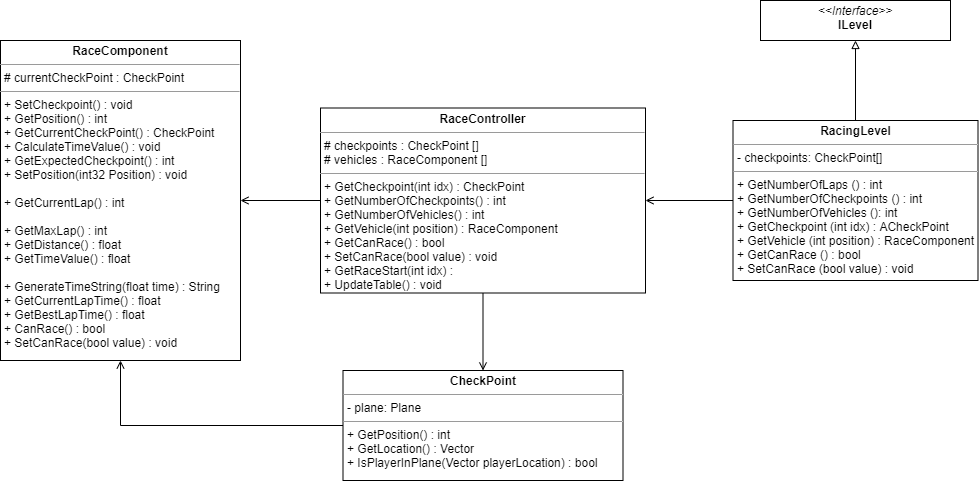

The diagram above was exported from draw.io. Its source (the exported page's mxGraphModel, read from the mxfile embedded in the PNG):
<mxGraphModel dx="3214" dy="1646" grid="1" gridSize="10" guides="1" tooltips="1" connect="1" arrows="1" fold="1" page="1" pageScale="1" pageWidth="827" pageHeight="1169" math="0" shadow="0">
  <root>
    <mxCell id="0" />
    <mxCell id="1" parent="0" />
    <mxCell id="2" style="edgeStyle=orthogonalEdgeStyle;rounded=0;orthogonalLoop=1;jettySize=auto;html=1;exitX=0.5;exitY=0;exitDx=0;exitDy=0;entryX=0.5;entryY=1;entryDx=0;entryDy=0;endArrow=block;endFill=0;" edge="1" source="4" target="7" parent="1">
      <mxGeometry relative="1" as="geometry" />
    </mxCell>
    <mxCell id="3" style="edgeStyle=orthogonalEdgeStyle;rounded=0;orthogonalLoop=1;jettySize=auto;html=1;exitX=0;exitY=0.5;exitDx=0;exitDy=0;entryX=1;entryY=0.5;entryDx=0;entryDy=0;endArrow=open;endFill=0;" edge="1" source="4" target="10" parent="1">
      <mxGeometry relative="1" as="geometry" />
    </mxCell>
    <mxCell id="4" value="&lt;p style=&quot;margin: 0px ; margin-top: 4px ; text-align: center&quot;&gt;&lt;b&gt;RacingLevel&lt;/b&gt;&lt;/p&gt;&lt;hr size=&quot;1&quot;&gt;&lt;p style=&quot;margin: 0px ; margin-left: 4px&quot;&gt;- checkpoints: CheckPoint[]&lt;/p&gt;&lt;hr size=&quot;1&quot;&gt;&lt;p style=&quot;margin: 0px ; margin-left: 4px&quot;&gt;+ GetNumberOfLaps () : int&lt;/p&gt;&lt;p style=&quot;margin: 0px ; margin-left: 4px&quot;&gt;+ GetNumberOfCheckpoints () : int&lt;/p&gt;&lt;p style=&quot;margin: 0px ; margin-left: 4px&quot;&gt;+ GetNumberOfVehicles (): int&lt;/p&gt;&lt;p style=&quot;margin: 0px ; margin-left: 4px&quot;&gt;+ GetCheckpoint (int idx) : ACheckPoint&amp;nbsp;&lt;/p&gt;&lt;p style=&quot;margin: 0px ; margin-left: 4px&quot;&gt;+ GetVehicle (int position) : RaceComponent&lt;/p&gt;&lt;p style=&quot;margin: 0px ; margin-left: 4px&quot;&gt;+ GetCanRace () : bool&amp;nbsp;&lt;/p&gt;&lt;p style=&quot;margin: 0px ; margin-left: 4px&quot;&gt;+ SetCanRace (bool value) : void&lt;/p&gt;" style="verticalAlign=top;align=left;overflow=fill;fontSize=12;fontFamily=Helvetica;html=1;" vertex="1" parent="1">
      <mxGeometry x="332.5" y="880" width="245" height="160" as="geometry" />
    </mxCell>
    <mxCell id="5" style="edgeStyle=orthogonalEdgeStyle;rounded=0;orthogonalLoop=1;jettySize=auto;html=1;exitX=0;exitY=0.5;exitDx=0;exitDy=0;entryX=0.5;entryY=1;entryDx=0;entryDy=0;endArrow=open;endFill=0;" edge="1" source="6" target="11" parent="1">
      <mxGeometry relative="1" as="geometry" />
    </mxCell>
    <mxCell id="6" value="&lt;p style=&quot;margin: 0px ; margin-top: 4px ; text-align: center&quot;&gt;&lt;b&gt;CheckPoint&lt;/b&gt;&lt;/p&gt;&lt;hr size=&quot;1&quot;&gt;&lt;p style=&quot;margin: 0px ; margin-left: 4px&quot;&gt;- plane: Plane&lt;/p&gt;&lt;hr size=&quot;1&quot;&gt;&lt;p style=&quot;margin: 0px ; margin-left: 4px&quot;&gt;&lt;span style=&quot;color: rgb(3 , 3 , 3)&quot;&gt;+ GetPosition() : int&amp;nbsp;&lt;/span&gt;&lt;br&gt;&lt;/p&gt;&lt;p style=&quot;margin: 0px ; margin-left: 4px&quot;&gt;&lt;font color=&quot;#030303&quot;&gt;+ GetLocation() : Vector&amp;nbsp;&lt;/font&gt;&lt;/p&gt;&lt;p style=&quot;margin: 0px ; margin-left: 4px&quot;&gt;&lt;span style=&quot;background-color: rgb(255 , 255 , 255)&quot;&gt;&lt;font color=&quot;#030303&quot;&gt;&lt;/font&gt;&lt;/span&gt;&lt;/p&gt;&lt;p style=&quot;margin: 0px ; margin-left: 4px&quot;&gt;&lt;font color=&quot;#030303&quot;&gt;+ IsPlayerInPlane(Vector playerLocation) : bool&lt;/font&gt;&lt;/p&gt;" style="verticalAlign=top;align=left;overflow=fill;fontSize=12;fontFamily=Helvetica;html=1;" vertex="1" parent="1">
      <mxGeometry x="-57.5" y="1130" width="280" height="110" as="geometry" />
    </mxCell>
    <mxCell id="7" value="&lt;p style=&quot;margin: 0px ; margin-top: 4px ; text-align: center&quot;&gt;&lt;i&gt;&amp;lt;&amp;lt;Interface&amp;gt;&amp;gt;&lt;/i&gt;&lt;br&gt;&lt;b&gt;ILevel&lt;/b&gt;&lt;/p&gt;&lt;p style=&quot;margin: 0px ; margin-left: 4px&quot;&gt;&lt;br&gt;&lt;/p&gt;" style="verticalAlign=top;align=left;overflow=fill;fontSize=12;fontFamily=Helvetica;html=1;" vertex="1" parent="1">
      <mxGeometry x="360" y="760" width="190" height="40" as="geometry" />
    </mxCell>
    <mxCell id="8" style="edgeStyle=orthogonalEdgeStyle;rounded=0;orthogonalLoop=1;jettySize=auto;html=1;exitX=0.5;exitY=1;exitDx=0;exitDy=0;entryX=0.5;entryY=0;entryDx=0;entryDy=0;endArrow=open;endFill=0;" edge="1" source="10" target="6" parent="1">
      <mxGeometry relative="1" as="geometry" />
    </mxCell>
    <mxCell id="9" style="edgeStyle=orthogonalEdgeStyle;rounded=0;orthogonalLoop=1;jettySize=auto;html=1;entryX=1;entryY=0.5;entryDx=0;entryDy=0;endArrow=open;endFill=0;" edge="1" source="10" target="11" parent="1">
      <mxGeometry relative="1" as="geometry" />
    </mxCell>
    <mxCell id="10" value="&lt;p style=&quot;margin: 0px ; margin-top: 4px ; text-align: center&quot;&gt;&lt;b&gt;RaceController&lt;/b&gt;&lt;/p&gt;&lt;hr size=&quot;1&quot;&gt;&lt;p style=&quot;margin: 0px ; margin-left: 4px&quot;&gt;# checkpoints : CheckPoint []&lt;/p&gt;&lt;p style=&quot;margin: 0px ; margin-left: 4px&quot;&gt;# vehicles : RaceComponent []&lt;/p&gt;&lt;hr size=&quot;1&quot;&gt;&lt;p style=&quot;margin: 0px ; margin-left: 4px&quot;&gt;&lt;span style=&quot;color: rgb(3 , 3 , 3)&quot;&gt;+ GetCheckpoint(int idx) : CheckPoint&lt;/span&gt;&lt;br&gt;&lt;/p&gt;&lt;p style=&quot;margin: 0px ; margin-left: 4px&quot;&gt;&lt;font color=&quot;#030303&quot;&gt;+ GetNumberOfCheckpoints() : int&lt;/font&gt;&lt;/p&gt;&lt;p style=&quot;margin: 0px ; margin-left: 4px&quot;&gt;&lt;font color=&quot;#030303&quot;&gt;+ GetNumberOfVehicles() : int&lt;/font&gt;&lt;/p&gt;&lt;p style=&quot;margin: 0px ; margin-left: 4px&quot;&gt;&lt;font color=&quot;#030303&quot;&gt;+ GetVehicle(int position) : RaceComponent&amp;nbsp;&lt;/font&gt;&lt;/p&gt;&lt;p style=&quot;margin: 0px ; margin-left: 4px&quot;&gt;&lt;font color=&quot;#030303&quot;&gt;+ GetCanRace() : bool&amp;nbsp;&amp;nbsp;&lt;/font&gt;&lt;/p&gt;&lt;p style=&quot;margin: 0px ; margin-left: 4px&quot;&gt;&lt;font color=&quot;#030303&quot;&gt;+ SetCanRace(bool value) : void&amp;nbsp;&lt;/font&gt;&lt;/p&gt;&lt;p style=&quot;margin: 0px ; margin-left: 4px&quot;&gt;&lt;font color=&quot;#030303&quot;&gt;+ GetRaceStart(int idx) :&amp;nbsp;&lt;/font&gt;&lt;/p&gt;&lt;p style=&quot;margin: 0px ; margin-left: 4px&quot;&gt;&lt;span style=&quot;background-color: rgb(255 , 255 , 255)&quot;&gt;&lt;font color=&quot;#030303&quot;&gt;&lt;/font&gt;&lt;/span&gt;&lt;/p&gt;&lt;p style=&quot;margin: 0px ; margin-left: 4px&quot;&gt;&lt;font color=&quot;#030303&quot;&gt;+ UpdateTable() : void&amp;nbsp;&lt;/font&gt;&lt;/p&gt;" style="verticalAlign=top;align=left;overflow=fill;fontSize=12;fontFamily=Helvetica;html=1;" vertex="1" parent="1">
      <mxGeometry x="-80" y="867.5" width="325" height="185" as="geometry" />
    </mxCell>
    <mxCell id="11" value="&lt;p style=&quot;margin: 0px ; margin-top: 4px ; text-align: center&quot;&gt;&lt;b&gt;RaceComponent&lt;/b&gt;&lt;/p&gt;&lt;hr size=&quot;1&quot;&gt;&lt;p style=&quot;margin: 0px ; margin-left: 4px&quot;&gt;#&amp;nbsp;currentCheckPoint : CheckPoint&lt;/p&gt;&lt;hr size=&quot;1&quot;&gt;&lt;p style=&quot;margin: 0px ; margin-left: 4px&quot;&gt;&lt;span style=&quot;color: rgb(3 , 3 , 3)&quot;&gt;+ SetCheckpoint() : void&amp;nbsp;&lt;/span&gt;&lt;br&gt;&lt;/p&gt;&lt;p style=&quot;margin: 0px ; margin-left: 4px&quot;&gt;&lt;font color=&quot;#030303&quot;&gt;+ GetPosition() : int&lt;/font&gt;&lt;/p&gt;&lt;p style=&quot;margin: 0px ; margin-left: 4px&quot;&gt;&lt;font color=&quot;#030303&quot;&gt;+ GetCurrentCheckPoint() : CheckPoint&lt;/font&gt;&lt;/p&gt;&lt;p style=&quot;margin: 0px ; margin-left: 4px&quot;&gt;&lt;font color=&quot;#030303&quot;&gt;+ CalculateTimeValue() : void&amp;nbsp;&lt;/font&gt;&lt;/p&gt;&lt;p style=&quot;margin: 0px ; margin-left: 4px&quot;&gt;&lt;font color=&quot;#030303&quot;&gt;+ GetExpectedCheckpoint() : int&lt;/font&gt;&lt;/p&gt;&lt;p style=&quot;margin: 0px ; margin-left: 4px&quot;&gt;&lt;font color=&quot;#030303&quot;&gt;+ SetPosition(int32 Position) : void&amp;nbsp;&lt;/font&gt;&lt;/p&gt;&lt;p style=&quot;margin: 0px ; margin-left: 4px&quot;&gt;&lt;font color=&quot;#030303&quot;&gt;&lt;br&gt;&lt;/font&gt;&lt;/p&gt;&lt;p style=&quot;margin: 0px ; margin-left: 4px&quot;&gt;&lt;font color=&quot;#030303&quot;&gt;+ GetCurrentLap() : int&lt;/font&gt;&lt;/p&gt;&lt;p style=&quot;margin: 0px ; margin-left: 4px&quot;&gt;&lt;font color=&quot;#030303&quot;&gt;&lt;br&gt;&lt;/font&gt;&lt;/p&gt;&lt;p style=&quot;margin: 0px ; margin-left: 4px&quot;&gt;&lt;font color=&quot;#030303&quot;&gt;+ GetMaxLap() : int&lt;/font&gt;&lt;/p&gt;&lt;p style=&quot;margin: 0px ; margin-left: 4px&quot;&gt;&lt;font color=&quot;#030303&quot;&gt;+ GetDistance() : float&lt;/font&gt;&lt;/p&gt;&lt;p style=&quot;margin: 0px ; margin-left: 4px&quot;&gt;&lt;font color=&quot;#030303&quot;&gt;+ GetTimeValue() : float&amp;nbsp;&lt;/font&gt;&lt;/p&gt;&lt;p style=&quot;margin: 0px ; margin-left: 4px&quot;&gt;&lt;font color=&quot;#030303&quot;&gt;&lt;br&gt;&lt;/font&gt;&lt;/p&gt;&lt;p style=&quot;margin: 0px ; margin-left: 4px&quot;&gt;&lt;font color=&quot;#030303&quot;&gt;+ GenerateTimeString(float time) : String&amp;nbsp;&lt;/font&gt;&lt;/p&gt;&lt;p style=&quot;margin: 0px ; margin-left: 4px&quot;&gt;&lt;font color=&quot;#030303&quot;&gt;+ GetCurrentLapTime() : float&amp;nbsp;&lt;/font&gt;&lt;/p&gt;&lt;p style=&quot;margin: 0px ; margin-left: 4px&quot;&gt;&lt;font color=&quot;#030303&quot;&gt;+ GetBestLapTime() : float&amp;nbsp;&lt;/font&gt;&lt;/p&gt;&lt;p style=&quot;margin: 0px ; margin-left: 4px&quot;&gt;&lt;font color=&quot;#030303&quot;&gt;+ CanRace() : bool&amp;nbsp;&lt;/font&gt;&lt;/p&gt;&lt;p style=&quot;margin: 0px ; margin-left: 4px&quot;&gt;&lt;span style=&quot;background-color: rgb(255 , 255 , 255)&quot;&gt;&lt;font color=&quot;#030303&quot;&gt;&lt;/font&gt;&lt;/span&gt;&lt;/p&gt;&lt;p style=&quot;margin: 0px ; margin-left: 4px&quot;&gt;&lt;font color=&quot;#030303&quot;&gt;+ SetCanRace(bool value) : void&amp;nbsp;&lt;/font&gt;&lt;/p&gt;" style="verticalAlign=top;align=left;overflow=fill;fontSize=12;fontFamily=Helvetica;html=1;" vertex="1" parent="1">
      <mxGeometry x="-400" y="800" width="240" height="320" as="geometry" />
    </mxCell>
  </root>
</mxGraphModel>